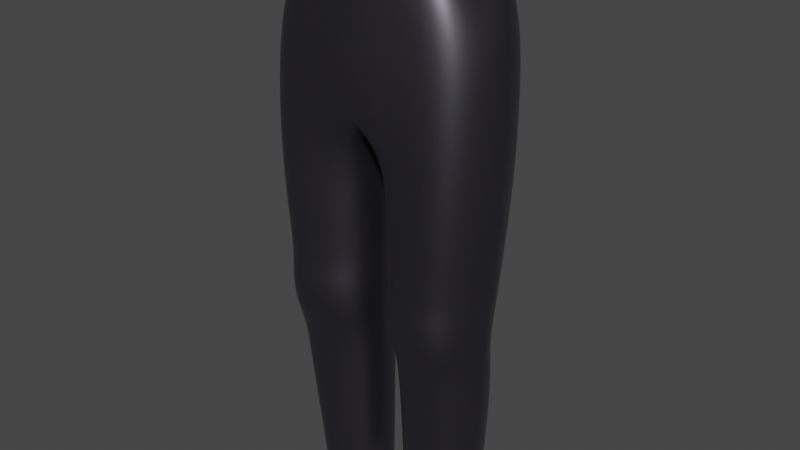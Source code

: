 # Source: iron_greaves.blend  (saved by Blender 3.6.11; exported with 4.5.12 LTS)
import bpy
from mathutils import Matrix  # noqa: F401  (used for matrix-valued properties, if any)

bpy.ops.wm.read_factory_settings(use_empty=True)
scene = bpy.context.scene
scene.name = 'Scene'

# ---- collections
col_collection = bpy.data.collections.new('Collection'); scene.collection.children.link(col_collection)

# ---- materials (node trees are filled in below, after node groups)
mat_material_002 = bpy.data.materials.new('Material.002')
mat_material_002.use_transparent_shadow = False

# ---- material node trees
mat_material_002.use_nodes = True; mat_material_002.node_tree.nodes.clear()
_N = mat_material_002.node_tree.nodes; _L = mat_material_002.node_tree.links
n0 = _N.new('ShaderNodeBsdfPrincipled'); n0.name = 'Principled BSDF'; n0.location = (10, 300)
n0.distribution = 'GGX'
n0.subsurface_method = 'RANDOM_WALK_SKIN'
n0.inputs[0].default_value = (0.1638, 0.1533, 0.1878, 1.0)
n0.inputs[1].default_value = 1.0
n0.inputs[2].default_value = 0.4375
n0.inputs[3].default_value = 1.45
n0.inputs[27].default_value = (0.0, 0.0, 0.0, 1.0)
n0.inputs[28].default_value = 1.0
n1 = _N.new('ShaderNodeOutputMaterial'); n1.name = 'Material Output'; n1.location = (300, 300)
_L.new(n0.outputs[0], n1.inputs[0])
n1.is_active_output = True

# ---- world
world_world = bpy.data.worlds.new('World'); scene.world = world_world
world_world.use_nodes = True; world_world.node_tree.nodes.clear()
_N = world_world.node_tree.nodes; _L = world_world.node_tree.links
n0 = _N.new('ShaderNodeOutputWorld'); n0.name = 'World Output'; n0.location = (300, 300)
n1 = _N.new('ShaderNodeBackground'); n1.name = 'Background'; n1.location = (10, 300)
n1.inputs[0].default_value = (0.05088, 0.05088, 0.05088, 1.0)
_L.new(n1.outputs[0], n0.inputs[0])
n0.is_active_output = True
world_world.color = (0.05088, 0.05088, 0.05088)
world_world.use_sun_shadow = False
world_world.sun_shadow_jitter_overblur = 0.0

# ---- meshes
me_cube_002 = bpy.data.meshes.new('Cube.002')
me_cube_002.from_pydata([(0.0983, 0.0867, 0.3695), (0.09397, -0.04543, 0.3854), (0.1052, 0.003986, 0.3607), (0.1055, 0.03773, 0.3681), (0.1584, -0.008591, 0.2654), (0.1418, -0.06453, 0.2297), (0.1606, 0.03117, 0.2777), (0.1254, 0.1046, 0.2656), (0.1649, -0.009276, 0.1318), (0.1393, -0.07209, 0.1247), (0.01007, -0.0162, 0.1164), (0.009868, 0.02041, 0.1166), (0.02944, -0.06021, 0.1104), (0.1644, 0.02225, 0.1318), (0.1356, 0.09234, 0.1161), (0.02757, 0.07211, 0.1046), (0.1463, -0.00614, -0.1394), (0.1282, -0.06854, -0.1332), (0.01566, -0.01341, -0.1267), (0.0155, 0.01812, -0.1264), (0.0316, -0.05643, -0.1259), (0.1459, 0.0189, -0.1391), (0.125, 0.05975, -0.1204), (0.03272, 0.04873, -0.1255), (0.1285, 0.006587, -0.4089), (0.1109, -0.02985, -0.4074), (0.02774, 0.001066, -0.4085), (0.02321, 0.02469, -0.4086), (0.03909, -0.02811, -0.406), (0.1283, 0.02572, -0.4088), (0.1124, 0.06876, -0.4044), (0.03771, 0.0542, -0.4082), (0.03307, -0.05893, 0.02221), (0.1353, -0.07097, 0.02467), (0.01415, -0.01474, 0.03043), (0.03101, 0.06212, 0.01959), (0.01398, 0.0193, 0.03039), (0.1594, -0.008154, 0.03056), (0.159, 0.02082, 0.03045), (0.133, 0.07994, 0.01777), (0.03539, 0.0579, -0.2433), (0.01929, 0.01839, -0.2437), (0.1434, -0.00391, -0.2478), (0.1431, 0.01986, -0.2476), (0.1228, 0.07533, -0.2429), (0.1206, -0.04445, -0.2413), (0.02513, -0.008987, -0.2427), (0.0375, -0.03301, -0.2397), (0.03125, -0.05998, -0.08586), (0.01521, -0.013, -0.08568), (0.03241, 0.05124, -0.08889), (0.1497, -0.006514, -0.09566), (0.1306, -0.07206, -0.09076), (0.01514, 0.01866, -0.08602), (0.1492, 0.01955, -0.09604), (0.127, 0.06381, -0.09436), (0.0174, 0.01705, -0.165), (0.1438, 0.01815, -0.1754), (0.1237, 0.06585, -0.1723), (0.02027, -0.01243, -0.1652), (0.03406, 0.05351, -0.1637), (0.1442, -0.006209, -0.1757), (0.1228, -0.05287, -0.1705), (0.03724, -0.04115, -0.1652), (0.1282, -0.06639, -0.05501), (0.01479, 0.0187, -0.05359), (0.1519, 0.01977, -0.06087), (0.1286, 0.06873, -0.07233), (0.03521, -0.05434, -0.05215), (0.01494, -0.01351, -0.05336), (0.03191, 0.05455, -0.0588), (0.1524, -0.007139, -0.06062), (0.1049, 0.01986, 0.3651), (0.1586, 0.01059, 0.2735), (0.1647, 0.006505, 0.1318), (0.1461, 0.006087, -0.1392), (0.1283, 0.01697, -0.4089), (0.1592, 0.006363, 0.03047), (0.1432, 0.008715, -0.2476), (0.1494, 0.00608, -0.09591), (0.144, 0.006287, -0.1754), (0.1522, 0.006213, -0.06081), (0.04171, 0.0879, 0.3721), (0.05937, 0.1131, 0.2229), (0.07809, 0.08632, 0.1104), (0.07658, 0.05819, -0.1221), (0.07103, 0.06563, -0.4057), (0.07927, 0.07519, 0.01846), (0.07538, 0.07059, -0.2425), (0.0772, 0.0613, -0.09184), (0.07592, 0.06361, -0.167), (0.0775, 0.06552, -0.06583), (0.04442, -0.05673, 0.3888), (0.07143, -0.07213, 0.2187), (0.08207, -0.07035, 0.1186), (0.07717, -0.06675, -0.1302), (0.0745, -0.03366, -0.4063), (0.08184, -0.06923, 0.02403), (0.07731, -0.04274, -0.2405), (0.0784, -0.0706, -0.08787), (0.07706, -0.05099, -0.1682), (0.07932, -0.06477, -0.05292), (-6.497e-10, 0.08495, 0.3767), (-6.497e-10, -0.06501, 0.3947), (0.0, -0.01919, 0.1755), (0.0, 0.01329, 0.1754), (0.0, -0.0841, 0.1465), (0.0, 0.1131, 0.1663), (0.1229, -0.05896, 0.3268), (0.134, -0.002302, 0.3186), (0.1338, 0.03445, 0.324), (0.1109, 0.09678, 0.3316), (0.0, 0.1157, 0.2498), (-3.249e-10, -0.07456, 0.3009), (0.1336, 0.01522, 0.3219), (0.0489, 0.1088, 0.3023), (0.0557, -0.0648, 0.3248)], [], [(115, 111, 7, 83), (83, 7, 14, 84), (109, 108, 5, 4), (116, 113, 106, 93), (116, 93, 5, 108), (99, 48, 20, 95), (104, 105, 11, 10), (93, 106, 12, 94), (106, 104, 10, 12), (105, 107, 15, 11), (73, 4, 8, 74), (7, 6, 13, 14), (4, 5, 9, 8), (41, 40, 31, 27), (48, 49, 18, 20), (53, 50, 23, 19), (79, 51, 16, 75), (55, 54, 21, 22), (51, 52, 17, 16), (89, 55, 22, 85), (49, 53, 19, 18), (78, 42, 24, 76), (44, 43, 29, 30), (42, 45, 25, 24), (88, 44, 30, 86), (46, 41, 27, 26), (98, 47, 28, 96), (47, 46, 26, 28), (10, 11, 36, 34), (84, 14, 39, 87), (8, 9, 33, 37), (14, 13, 38, 39), (74, 8, 37, 77), (11, 15, 35, 36), (12, 10, 34, 32), (94, 12, 32, 97), (63, 59, 46, 47), (100, 63, 47, 98), (59, 56, 41, 46), (90, 58, 44, 88), (61, 62, 45, 42), (58, 57, 43, 44), (80, 61, 42, 78), (56, 60, 40, 41), (69, 65, 53, 49), (91, 67, 55, 89), (71, 64, 52, 51), (67, 66, 54, 55), (81, 71, 51, 79), (65, 70, 50, 53), (68, 69, 49, 48), (101, 68, 48, 99), (19, 23, 60, 56), (75, 16, 61, 80), (22, 21, 57, 58), (16, 17, 62, 61), (85, 22, 58, 90), (18, 19, 56, 59), (95, 20, 63, 100), (20, 18, 59, 63), (97, 32, 68, 101), (32, 34, 69, 68), (36, 35, 70, 65), (77, 37, 71, 81), (39, 38, 66, 67), (37, 33, 64, 71), (87, 39, 67, 91), (34, 36, 65, 69), (38, 77, 81, 66), (21, 75, 80, 57), (66, 81, 79, 54), (57, 80, 78, 43), (13, 74, 77, 38), (43, 78, 76, 29), (54, 79, 75, 21), (6, 73, 74, 13), (114, 109, 4, 73), (111, 110, 6, 7), (35, 87, 91, 70), (23, 85, 90, 60), (70, 91, 89, 50), (60, 90, 88, 40), (15, 84, 87, 35), (40, 88, 86, 31), (50, 89, 85, 23), (107, 83, 84, 15), (115, 83, 107, 112), (33, 97, 101, 64), (17, 95, 100, 62), (64, 101, 99, 52), (62, 100, 98, 45), (9, 94, 97, 33), (45, 98, 96, 25), (5, 93, 94, 9), (52, 99, 95, 17), (110, 114, 73, 6), (3, 72, 114, 110), (82, 115, 112, 102), (0, 3, 110, 111), (72, 2, 109, 114), (92, 116, 108, 1), (92, 103, 113, 116), (2, 1, 108, 109), (82, 0, 111, 115)])
me_cube_002.polygons.foreach_set('use_smooth', [True] * 104)
_uv = me_cube_002.uv_layers.new(name='UVMap')
_uv.uv.foreach_set('vector', [0.2923, 0.1184, 0.2601, 0.152, 0.2465, 0.1287, 0.2598, 0.09197, 0.2598, 0.09197, 0.2465, 0.1287, 0.2175, 0.1058, 0.2184, 0.09748, 0.2001, 0.1568, 0.1667, 0.1588, 0.186, 0.124, 0.201, 0.138, 0.125, 0.1259, 0.08323, 0.09303, 0.1204, 0.02915, 0.1646, 0.08498, 0.125, 0.1259, 0.1646, 0.08498, 0.186, 0.124, 0.1667, 0.1588, 0.2087, 0.09879, 0.2087, 0.09866, 0.2088, 0.09872, 0.2088, 0.09879, 0.1711, 8.37e-05, 0.23, 0.0001277, 0.2096, 0.08103, 0.202, 0.0826, 0.1646, 0.08498, 0.1204, 0.02915, 0.196, 0.08825, 0.198, 0.09772, 0.1204, 0.02915, 0.1711, 8.37e-05, 0.202, 0.0826, 0.196, 0.08825, 0.23, 0.0001277, 0.3106, 0.04523, 0.2192, 0.08914, 0.2096, 0.08103, 0.2075, 0.1391, 0.201, 0.138, 0.2064, 0.1109, 0.2079, 0.1111, 0.2465, 0.1287, 0.2145, 0.1393, 0.2094, 0.1111, 0.2175, 0.1058, 0.201, 0.138, 0.186, 0.124, 0.2001, 0.1072, 0.2064, 0.1109, 0.2089, 0.0988, 0.2089, 0.0988, 0.2089, 0.09881, 0.2089, 0.09881, 0.2087, 0.09866, 0.2088, 0.09857, 0.2088, 0.09869, 0.2088, 0.09872, 0.2089, 0.09857, 0.209, 0.09864, 0.2089, 0.09872, 0.2089, 0.09869, 0.2089, 0.09904, 0.2088, 0.09904, 0.2088, 0.09891, 0.2089, 0.09891, 0.2091, 0.09893, 0.2089, 0.09903, 0.2089, 0.0989, 0.209, 0.09889, 0.2088, 0.09904, 0.2086, 0.09892, 0.2088, 0.09887, 0.2088, 0.09891, 0.209, 0.09878, 0.2091, 0.09893, 0.209, 0.09889, 0.209, 0.0988, 0.2088, 0.09857, 0.2089, 0.09857, 0.2089, 0.09869, 0.2088, 0.09869, 0.2089, 0.09882, 0.2089, 0.09882, 0.2089, 0.09881, 0.2089, 0.09881, 0.2089, 0.09881, 0.2089, 0.09882, 0.2089, 0.09881, 0.2089, 0.09881, 0.2089, 0.09882, 0.2089, 0.09882, 0.2089, 0.09881, 0.2089, 0.09881, 0.2089, 0.09881, 0.2089, 0.09881, 0.2089, 0.09881, 0.2089, 0.09881, 0.2089, 0.0988, 0.2089, 0.0988, 0.2089, 0.09881, 0.2089, 0.09881, 0.2089, 0.09881, 0.2089, 0.0988, 0.2089, 0.09881, 0.2089, 0.09881, 0.2089, 0.0988, 0.2089, 0.0988, 0.2089, 0.09881, 0.2089, 0.09881, 0.202, 0.0826, 0.2096, 0.08103, 0.2092, 0.09646, 0.2083, 0.09657, 0.2184, 0.09748, 0.2175, 0.1058, 0.2109, 0.1, 0.2106, 0.09867, 0.2064, 0.1109, 0.2001, 0.1072, 0.207, 0.1002, 0.2086, 0.1014, 0.2175, 0.1058, 0.2094, 0.1111, 0.2093, 0.1014, 0.2109, 0.1, 0.2079, 0.1111, 0.2064, 0.1109, 0.2086, 0.1014, 0.2089, 0.1014, 0.2096, 0.08103, 0.2192, 0.08914, 0.2102, 0.09731, 0.2092, 0.09646, 0.196, 0.08825, 0.202, 0.0826, 0.2083, 0.09657, 0.2075, 0.09748, 0.198, 0.09772, 0.196, 0.08825, 0.2075, 0.09748, 0.2073, 0.09883, 0.2088, 0.09876, 0.2088, 0.09875, 0.2089, 0.0988, 0.2089, 0.0988, 0.2088, 0.0988, 0.2088, 0.09876, 0.2089, 0.0988, 0.2089, 0.09881, 0.2088, 0.09875, 0.2089, 0.09875, 0.2089, 0.0988, 0.2089, 0.0988, 0.2089, 0.0988, 0.2089, 0.09884, 0.2089, 0.09881, 0.2089, 0.09881, 0.2089, 0.09886, 0.2088, 0.09884, 0.2089, 0.09882, 0.2089, 0.09882, 0.2089, 0.09884, 0.2089, 0.09886, 0.2089, 0.09882, 0.2089, 0.09881, 0.2089, 0.09886, 0.2089, 0.09886, 0.2089, 0.09882, 0.2089, 0.09882, 0.2089, 0.09875, 0.2089, 0.09877, 0.2089, 0.0988, 0.2089, 0.0988, 0.2088, 0.0984, 0.209, 0.0984, 0.2089, 0.09857, 0.2088, 0.09857, 0.2092, 0.09875, 0.2092, 0.09898, 0.2091, 0.09893, 0.209, 0.09878, 0.2088, 0.09926, 0.2084, 0.09901, 0.2086, 0.09892, 0.2088, 0.09904, 0.2092, 0.09898, 0.209, 0.09924, 0.2089, 0.09903, 0.2091, 0.09893, 0.2089, 0.09926, 0.2088, 0.09926, 0.2088, 0.09904, 0.2089, 0.09904, 0.209, 0.0984, 0.2092, 0.09852, 0.209, 0.09864, 0.2089, 0.09857, 0.2086, 0.09854, 0.2088, 0.0984, 0.2088, 0.09857, 0.2087, 0.09866, 0.2085, 0.09877, 0.2086, 0.09854, 0.2087, 0.09866, 0.2087, 0.09879, 0.2089, 0.09869, 0.2089, 0.09872, 0.2089, 0.09877, 0.2089, 0.09875, 0.2089, 0.09891, 0.2088, 0.09891, 0.2089, 0.09886, 0.2089, 0.09886, 0.209, 0.09889, 0.2089, 0.0989, 0.2089, 0.09886, 0.2089, 0.09884, 0.2088, 0.09891, 0.2088, 0.09887, 0.2088, 0.09884, 0.2089, 0.09886, 0.209, 0.0988, 0.209, 0.09889, 0.2089, 0.09884, 0.2089, 0.0988, 0.2088, 0.09869, 0.2089, 0.09869, 0.2089, 0.09875, 0.2088, 0.09875, 0.2088, 0.09879, 0.2088, 0.09872, 0.2088, 0.09876, 0.2088, 0.0988, 0.2088, 0.09872, 0.2088, 0.09869, 0.2088, 0.09875, 0.2088, 0.09876, 0.2073, 0.09883, 0.2075, 0.09748, 0.2086, 0.09854, 0.2085, 0.09877, 0.2075, 0.09748, 0.2083, 0.09657, 0.2088, 0.0984, 0.2086, 0.09854, 0.2092, 0.09646, 0.2102, 0.09731, 0.2092, 0.09852, 0.209, 0.0984, 0.2089, 0.1014, 0.2086, 0.1014, 0.2088, 0.09926, 0.2089, 0.09926, 0.2109, 0.1, 0.2093, 0.1014, 0.209, 0.09924, 0.2092, 0.09898, 0.2086, 0.1014, 0.207, 0.1002, 0.2084, 0.09901, 0.2088, 0.09926, 0.2106, 0.09867, 0.2109, 0.1, 0.2092, 0.09898, 0.2092, 0.09875, 0.2083, 0.09657, 0.2092, 0.09646, 0.209, 0.0984, 0.2088, 0.0984, 0.2093, 0.1014, 0.2089, 0.1014, 0.2089, 0.09926, 0.209, 0.09924, 0.2089, 0.0989, 0.2089, 0.09891, 0.2089, 0.09886, 0.2089, 0.09886, 0.209, 0.09924, 0.2089, 0.09926, 0.2089, 0.09904, 0.2089, 0.09903, 0.2089, 0.09886, 0.2089, 0.09886, 0.2089, 0.09882, 0.2089, 0.09882, 0.2094, 0.1111, 0.2079, 0.1111, 0.2089, 0.1014, 0.2093, 0.1014, 0.2089, 0.09882, 0.2089, 0.09882, 0.2089, 0.09881, 0.2089, 0.09881, 0.2089, 0.09903, 0.2089, 0.09904, 0.2089, 0.09891, 0.2089, 0.0989, 0.2145, 0.1393, 0.2075, 0.1391, 0.2079, 0.1111, 0.2094, 0.1111, 0.2102, 0.1589, 0.2001, 0.1568, 0.201, 0.138, 0.2075, 0.1391, 0.2601, 0.152, 0.2207, 0.16, 0.2145, 0.1393, 0.2465, 0.1287, 0.2102, 0.09731, 0.2106, 0.09867, 0.2092, 0.09875, 0.2092, 0.09852, 0.2089, 0.09872, 0.209, 0.0988, 0.2089, 0.0988, 0.2089, 0.09877, 0.2092, 0.09852, 0.2092, 0.09875, 0.209, 0.09878, 0.209, 0.09864, 0.2089, 0.09877, 0.2089, 0.0988, 0.2089, 0.09881, 0.2089, 0.0988, 0.2192, 0.08914, 0.2184, 0.09748, 0.2106, 0.09867, 0.2102, 0.09731, 0.2089, 0.0988, 0.2089, 0.09881, 0.2089, 0.09881, 0.2089, 0.09881, 0.209, 0.09864, 0.209, 0.09878, 0.209, 0.0988, 0.2089, 0.09872, 0.3106, 0.04523, 0.2598, 0.09197, 0.2184, 0.09748, 0.2192, 0.08914, 0.2923, 0.1184, 0.2598, 0.09197, 0.3106, 0.04523, 0.3315, 0.07968, 0.207, 0.1002, 0.2073, 0.09883, 0.2085, 0.09877, 0.2084, 0.09901, 0.2088, 0.09887, 0.2088, 0.09879, 0.2088, 0.0988, 0.2088, 0.09884, 0.2084, 0.09901, 0.2085, 0.09877, 0.2087, 0.09879, 0.2086, 0.09892, 0.2088, 0.09884, 0.2088, 0.0988, 0.2089, 0.09881, 0.2089, 0.09882, 0.2001, 0.1072, 0.198, 0.09772, 0.2073, 0.09883, 0.207, 0.1002, 0.2089, 0.09882, 0.2089, 0.09881, 0.2089, 0.09881, 0.2089, 0.09881, 0.186, 0.124, 0.1646, 0.08498, 0.198, 0.09772, 0.2001, 0.1072, 0.2086, 0.09892, 0.2087, 0.09879, 0.2088, 0.09879, 0.2088, 0.09887, 0.2207, 0.16, 0.2102, 0.1589, 0.2075, 0.1391, 0.2145, 0.1393, 0.2269, 0.1806, 0.2129, 0.1786, 0.2102, 0.1589, 0.2207, 0.16, 0.3234, 0.164, 0.2923, 0.1184, 0.3315, 0.07968, 0.3785, 0.157, 0.2683, 0.171, 0.2269, 0.1806, 0.2207, 0.16, 0.2601, 0.152, 0.2129, 0.1786, 0.1993, 0.1757, 0.2001, 0.1568, 0.2102, 0.1589, 0.09928, 0.1722, 0.125, 0.1259, 0.1667, 0.1588, 0.1525, 0.1875, 0.09928, 0.1722, 0.04604, 0.1569, 0.08323, 0.09303, 0.125, 0.1259, 0.1993, 0.1757, 0.1525, 0.1875, 0.1667, 0.1588, 0.2001, 0.1568, 0.3234, 0.164, 0.2683, 0.171, 0.2601, 0.152, 0.2923, 0.1184])
me_cube_002.materials.append(mat_material_002)
me_cube_002.use_remesh_preserve_volume = False
me_cube_002.use_remesh_preserve_attributes = False
me_cube_002.use_mirror_vertex_groups = False
me_cube_002.update()

# ---- objects
ob_pants = bpy.data.objects.new('Pants', me_cube_002)

# ---- transforms, parenting, visibility, modifiers, constraints
ob_pants.location = (0.0, 0.0, 0.0)
ob_pants.lock_rotations_4d = False
ob_pants.empty_display_type = 'ARROWS'
ob_pants.lineart.crease_threshold = 0.0
_vg = ob_pants.vertex_groups.new(name='Hip')
_vg = ob_pants.vertex_groups.new(name='Chest')
_vg = ob_pants.vertex_groups.new(name='Head')
_vg = ob_pants.vertex_groups.new(name='Head')
_vg = ob_pants.vertex_groups.new(name='Shoulder.L')
_vg = ob_pants.vertex_groups.new(name='Upper Arm.L')
_vg = ob_pants.vertex_groups.new(name='Lower Arm.L')
_vg = ob_pants.vertex_groups.new(name='Hand.L')
_vg = ob_pants.vertex_groups.new(name='Thumb.L')
_vg = ob_pants.vertex_groups.new(name='Shoulder.R')
_vg = ob_pants.vertex_groups.new(name='Upper Arm.R')
_vg = ob_pants.vertex_groups.new(name='Lower Arm.R')
_vg = ob_pants.vertex_groups.new(name='Hand.R')
_vg = ob_pants.vertex_groups.new(name='Thumb.R')
_vg = ob_pants.vertex_groups.new(name='Leg_Upper.L')
_vg = ob_pants.vertex_groups.new(name='Leg_Lower.L')
_vg = ob_pants.vertex_groups.new(name='Foot.L')
_vg = ob_pants.vertex_groups.new(name='Leg_Upper.R')
_vg = ob_pants.vertex_groups.new(name='Leg_Lower.R')
_vg = ob_pants.vertex_groups.new(name='Foot.R')
_vg = ob_pants.vertex_groups.new(name='Upper_Finger.L')
_vg = ob_pants.vertex_groups.new(name='Upper_Finger.R')
_vg = ob_pants.vertex_groups.new(name='Lower_Finger.L')
_vg = ob_pants.vertex_groups.new(name='Lower_Finger.R')
_m = ob_pants.modifiers.new('Mirror', 'MIRROR')
_m.use_clip = True
_m = ob_pants.modifiers.new('Subdivision', 'SUBSURF')

# ---- collection membership
col_collection.objects.link(ob_pants)

# ---- scene / render settings (as saved in the file)
scene.frame_start = 1; scene.frame_end = 250; scene.frame_set(1)
scene.render.engine = 'BLENDER_EEVEE_NEXT'
scene.cycles.sampling_pattern = 'TABULATED_SOBOL'
scene.view_settings.view_transform = 'Filmic'
bpy.context.view_layer.update()

# ---- added for rendering (the .blend has no active camera and no usable light): camera, sun
cam_auto = bpy.data.cameras.new('AutoCamera')
cam_auto.lens = 50.0
cam_auto.sensor_width = 36.0
cam_auto.clip_end = 1000.0
ob_auto_camera = bpy.data.objects.new('AutoCamera', cam_auto)
scene.collection.objects.link(ob_auto_camera)
ob_auto_camera.location = (0.824692, -0.973835, 0.652614)
ob_auto_camera.rotation_euler = (1.09748, -7.21219e-08, 0.694738)
scene.camera = ob_auto_camera
light_auto_sun = bpy.data.lights.new('AutoSun', 'SUN')
light_auto_sun.energy = 3.0
light_auto_sun.angle = 0.0523599
ob_auto_sun = bpy.data.objects.new('AutoSun', light_auto_sun)
scene.collection.objects.link(ob_auto_sun)
ob_auto_sun.rotation_euler = (0.872665, 0.174533, 0.523599)
bpy.context.view_layer.update()
